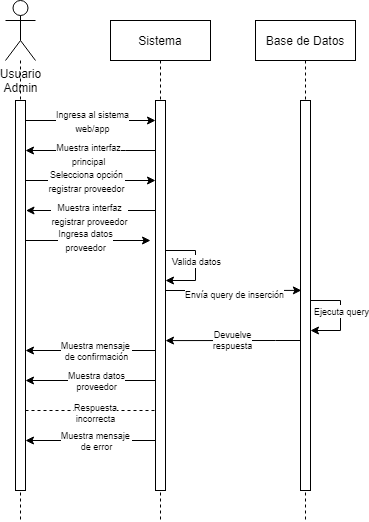

The diagram above was exported from draw.io. Its source (the exported page's mxGraphModel, read from the mxfile embedded in the PNG):
<mxGraphModel dx="1422" dy="786" grid="1" gridSize="10" guides="1" tooltips="1" connect="1" arrows="1" fold="1" page="1" pageScale="1" pageWidth="850" pageHeight="1100" math="0" shadow="0">
  <root>
    <mxCell id="0" />
    <mxCell id="1" parent="0" />
    <mxCell id="3nuBFxr9cyL0pnOWT2aG-5" value="Sistema" style="shape=umlLifeline;perimeter=lifelinePerimeter;container=1;collapsible=0;recursiveResize=0;rounded=0;shadow=0;strokeWidth=1;" parent="1" vertex="1">
      <mxGeometry x="375" y="200" width="100" height="500" as="geometry" />
    </mxCell>
    <mxCell id="3nuBFxr9cyL0pnOWT2aG-6" value="" style="points=[];perimeter=orthogonalPerimeter;rounded=0;shadow=0;strokeWidth=1;" parent="3nuBFxr9cyL0pnOWT2aG-5" vertex="1">
      <mxGeometry x="45" y="80" width="10" height="390" as="geometry" />
    </mxCell>
    <mxCell id="shqBqRSQ6rw7WRbjC5rr-36" value="" style="endArrow=classic;html=1;rounded=0;strokeColor=default;" parent="3nuBFxr9cyL0pnOWT2aG-5" edge="1">
      <mxGeometry width="50" height="50" relative="1" as="geometry">
        <mxPoint x="55" y="230" as="sourcePoint" />
        <mxPoint x="55" y="260" as="targetPoint" />
        <Array as="points">
          <mxPoint x="85" y="230" />
          <mxPoint x="85" y="260" />
        </Array>
      </mxGeometry>
    </mxCell>
    <mxCell id="shqBqRSQ6rw7WRbjC5rr-37" value="&lt;font style=&quot;font-size: 9px;&quot;&gt;Valida datos&lt;/font&gt;" style="edgeLabel;html=1;align=center;verticalAlign=middle;resizable=0;points=[];" parent="shqBqRSQ6rw7WRbjC5rr-36" connectable="0" vertex="1">
      <mxGeometry x="0.151" relative="1" as="geometry">
        <mxPoint y="-12" as="offset" />
      </mxGeometry>
    </mxCell>
    <mxCell id="shqBqRSQ6rw7WRbjC5rr-46" style="edgeStyle=orthogonalEdgeStyle;rounded=0;orthogonalLoop=1;jettySize=auto;html=1;fontSize=9;endArrow=classic;endFill=1;strokeColor=default;startArrow=none;startFill=0;" parent="3nuBFxr9cyL0pnOWT2aG-5" edge="1">
      <mxGeometry relative="1" as="geometry">
        <mxPoint x="45" y="420" as="sourcePoint" />
        <mxPoint x="-85" y="420" as="targetPoint" />
        <Array as="points" />
      </mxGeometry>
    </mxCell>
    <mxCell id="shqBqRSQ6rw7WRbjC5rr-47" value="Muestra mensaje &lt;br&gt;de error" style="edgeLabel;html=1;align=center;verticalAlign=middle;resizable=0;points=[];fontSize=9;" parent="shqBqRSQ6rw7WRbjC5rr-46" connectable="0" vertex="1">
      <mxGeometry x="-0.1233" y="-2" relative="1" as="geometry">
        <mxPoint x="-3" y="2" as="offset" />
      </mxGeometry>
    </mxCell>
    <mxCell id="XQ2IKPc7xKx8UA2a-3Zx-2" value="" style="endArrow=classic;html=1;rounded=0;" parent="3nuBFxr9cyL0pnOWT2aG-5" edge="1">
      <mxGeometry width="50" height="50" relative="1" as="geometry">
        <mxPoint x="-85" y="160" as="sourcePoint" />
        <mxPoint x="45" y="160" as="targetPoint" />
      </mxGeometry>
    </mxCell>
    <mxCell id="XQ2IKPc7xKx8UA2a-3Zx-3" value="&lt;font style=&quot;font-size: 9px;&quot;&gt;Selecciona opción&lt;br&gt;registrar proveedor&lt;br&gt;&lt;/font&gt;" style="edgeLabel;html=1;align=center;verticalAlign=middle;resizable=0;points=[];" parent="XQ2IKPc7xKx8UA2a-3Zx-2" connectable="0" vertex="1">
      <mxGeometry x="0.1252" relative="1" as="geometry">
        <mxPoint x="-13" as="offset" />
      </mxGeometry>
    </mxCell>
    <mxCell id="shqBqRSQ6rw7WRbjC5rr-1" value="Usuario&lt;br&gt;Admin" style="shape=umlActor;verticalLabelPosition=bottom;verticalAlign=top;html=1;outlineConnect=0;" parent="1" vertex="1">
      <mxGeometry x="270" y="180" width="30" height="60" as="geometry" />
    </mxCell>
    <mxCell id="shqBqRSQ6rw7WRbjC5rr-3" value="Base de Datos" style="shape=umlLifeline;perimeter=lifelinePerimeter;container=1;collapsible=0;recursiveResize=0;rounded=0;shadow=0;strokeWidth=1;" parent="1" vertex="1">
      <mxGeometry x="520" y="200" width="100" height="500" as="geometry" />
    </mxCell>
    <mxCell id="shqBqRSQ6rw7WRbjC5rr-4" value="" style="points=[];perimeter=orthogonalPerimeter;rounded=0;shadow=0;strokeWidth=1;" parent="shqBqRSQ6rw7WRbjC5rr-3" vertex="1">
      <mxGeometry x="45" y="80" width="10" height="390" as="geometry" />
    </mxCell>
    <mxCell id="shqBqRSQ6rw7WRbjC5rr-38" value="" style="endArrow=classic;html=1;rounded=0;strokeColor=default;" parent="shqBqRSQ6rw7WRbjC5rr-3" edge="1">
      <mxGeometry width="50" height="50" relative="1" as="geometry">
        <mxPoint x="55" y="280" as="sourcePoint" />
        <mxPoint x="55" y="310" as="targetPoint" />
        <Array as="points">
          <mxPoint x="85" y="280" />
          <mxPoint x="85" y="310" />
        </Array>
      </mxGeometry>
    </mxCell>
    <mxCell id="shqBqRSQ6rw7WRbjC5rr-39" value="&lt;font style=&quot;font-size: 9px;&quot;&gt;Ejecuta query&lt;/font&gt;" style="edgeLabel;html=1;align=center;verticalAlign=middle;resizable=0;points=[];" parent="shqBqRSQ6rw7WRbjC5rr-38" connectable="0" vertex="1">
      <mxGeometry x="0.151" relative="1" as="geometry">
        <mxPoint y="-12" as="offset" />
      </mxGeometry>
    </mxCell>
    <mxCell id="shqBqRSQ6rw7WRbjC5rr-11" value="" style="endArrow=none;dashed=1;endFill=0;html=1;strokeColor=default;rounded=0;" parent="1" source="shqBqRSQ6rw7WRbjC5rr-1" edge="1">
      <mxGeometry width="160" relative="1" as="geometry">
        <mxPoint x="285" y="240" as="sourcePoint" />
        <mxPoint x="285" y="700" as="targetPoint" />
      </mxGeometry>
    </mxCell>
    <mxCell id="shqBqRSQ6rw7WRbjC5rr-17" value="" style="endArrow=classic;html=1;rounded=0;strokeColor=default;exitX=1.3;exitY=0.131;exitDx=0;exitDy=0;exitPerimeter=0;" parent="1" target="3nuBFxr9cyL0pnOWT2aG-6" edge="1">
      <mxGeometry width="50" height="50" relative="1" as="geometry">
        <mxPoint x="290" y="299.99999999999994" as="sourcePoint" />
        <mxPoint x="421.5000000000002" y="299.99999999999994" as="targetPoint" />
      </mxGeometry>
    </mxCell>
    <mxCell id="shqBqRSQ6rw7WRbjC5rr-23" value="&lt;span style=&quot;font-size: 9px;&quot;&gt;Ingresa al sistema&lt;br&gt;web/app&lt;/span&gt;" style="edgeLabel;html=1;align=center;verticalAlign=middle;resizable=0;points=[];" parent="shqBqRSQ6rw7WRbjC5rr-17" vertex="1" connectable="0">
      <mxGeometry x="-0.1939" relative="1" as="geometry">
        <mxPoint x="14" as="offset" />
      </mxGeometry>
    </mxCell>
    <mxCell id="shqBqRSQ6rw7WRbjC5rr-19" value="" style="endArrow=classic;html=1;rounded=0;strokeColor=default;exitX=1.1;exitY=0.206;exitDx=0;exitDy=0;exitPerimeter=0;entryX=0.086;entryY=0.382;entryDx=0;entryDy=0;entryPerimeter=0;" parent="1" edge="1">
      <mxGeometry width="50" height="50" relative="1" as="geometry">
        <mxPoint x="430" y="469.99999999999994" as="sourcePoint" />
        <mxPoint x="565.8599999999999" y="469.88" as="targetPoint" />
        <Array as="points">
          <mxPoint x="469" y="470.04" />
          <mxPoint x="519" y="470" />
        </Array>
      </mxGeometry>
    </mxCell>
    <mxCell id="shqBqRSQ6rw7WRbjC5rr-24" value="&lt;font style=&quot;font-size: 9px;&quot;&gt;Envía query de inserción&lt;/font&gt;" style="edgeLabel;html=1;align=center;verticalAlign=middle;resizable=0;points=[];" parent="shqBqRSQ6rw7WRbjC5rr-19" connectable="0" vertex="1">
      <mxGeometry x="-0.0036" y="-3" relative="1" as="geometry">
        <mxPoint as="offset" />
      </mxGeometry>
    </mxCell>
    <mxCell id="shqBqRSQ6rw7WRbjC5rr-25" value="" style="endArrow=classic;html=1;rounded=0;strokeColor=default;entryX=1;entryY=0.438;entryDx=0;entryDy=0;entryPerimeter=0;" parent="1" edge="1">
      <mxGeometry width="50" height="50" relative="1" as="geometry">
        <mxPoint x="565" y="519.9999999999999" as="sourcePoint" />
        <mxPoint x="430" y="520.0799999999999" as="targetPoint" />
        <Array as="points">
          <mxPoint x="540" y="520" />
        </Array>
      </mxGeometry>
    </mxCell>
    <mxCell id="shqBqRSQ6rw7WRbjC5rr-40" value="Devuelve&lt;br&gt;respuesta" style="edgeLabel;html=1;align=center;verticalAlign=middle;resizable=0;points=[];fontSize=9;" parent="shqBqRSQ6rw7WRbjC5rr-25" connectable="0" vertex="1">
      <mxGeometry x="-0.0394" y="-1" relative="1" as="geometry">
        <mxPoint x="-3" as="offset" />
      </mxGeometry>
    </mxCell>
    <mxCell id="shqBqRSQ6rw7WRbjC5rr-27" value="" style="endArrow=classic;html=1;rounded=0;strokeColor=default;" parent="1" edge="1">
      <mxGeometry width="50" height="50" relative="1" as="geometry">
        <mxPoint x="419.5" y="329.99999999999994" as="sourcePoint" />
        <mxPoint x="290" y="330" as="targetPoint" />
        <Array as="points">
          <mxPoint x="390" y="330" />
        </Array>
      </mxGeometry>
    </mxCell>
    <mxCell id="shqBqRSQ6rw7WRbjC5rr-28" value="&lt;font style=&quot;font-size: 9px;&quot;&gt;Muestra interfaz&lt;br&gt;principal&lt;br&gt;&lt;/font&gt;" style="edgeLabel;html=1;align=center;verticalAlign=middle;resizable=0;points=[];" parent="shqBqRSQ6rw7WRbjC5rr-27" vertex="1" connectable="0">
      <mxGeometry x="0.1524" y="3" relative="1" as="geometry">
        <mxPoint x="8" as="offset" />
      </mxGeometry>
    </mxCell>
    <mxCell id="shqBqRSQ6rw7WRbjC5rr-31" value="&lt;font style=&quot;font-size: 9px;&quot;&gt;Ingresa datos&lt;br&gt;proveedor&lt;/font&gt;" style="endArrow=classic;html=1;rounded=0;strokeColor=default;exitX=1.3;exitY=0.131;exitDx=0;exitDy=0;exitPerimeter=0;" parent="1" edge="1">
      <mxGeometry width="50" height="50" relative="1" as="geometry">
        <mxPoint x="285" y="419.9999999999999" as="sourcePoint" />
        <mxPoint x="415" y="419.9999999999999" as="targetPoint" />
      </mxGeometry>
    </mxCell>
    <mxCell id="shqBqRSQ6rw7WRbjC5rr-48" style="edgeStyle=orthogonalEdgeStyle;rounded=0;orthogonalLoop=1;jettySize=auto;html=1;fontSize=9;endArrow=classic;endFill=1;strokeColor=default;startArrow=none;startFill=0;" parent="1" edge="1">
      <mxGeometry relative="1" as="geometry">
        <mxPoint x="420" y="530" as="sourcePoint" />
        <mxPoint x="290" y="530" as="targetPoint" />
        <Array as="points">
          <mxPoint x="380" y="530" />
          <mxPoint x="380" y="530" />
        </Array>
      </mxGeometry>
    </mxCell>
    <mxCell id="shqBqRSQ6rw7WRbjC5rr-49" value="Muestra mensaje &lt;br&gt;de confirmación" style="edgeLabel;html=1;align=center;verticalAlign=middle;resizable=0;points=[];fontSize=9;" parent="shqBqRSQ6rw7WRbjC5rr-48" connectable="0" vertex="1">
      <mxGeometry x="-0.1233" y="-2" relative="1" as="geometry">
        <mxPoint x="-3" y="2" as="offset" />
      </mxGeometry>
    </mxCell>
    <mxCell id="shqBqRSQ6rw7WRbjC5rr-52" style="edgeStyle=orthogonalEdgeStyle;rounded=0;orthogonalLoop=1;jettySize=auto;html=1;fontSize=9;endArrow=classic;endFill=1;strokeColor=default;startArrow=none;startFill=0;" parent="1" edge="1">
      <mxGeometry relative="1" as="geometry">
        <mxPoint x="420" y="560" as="sourcePoint" />
        <mxPoint x="290" y="560" as="targetPoint" />
        <Array as="points" />
      </mxGeometry>
    </mxCell>
    <mxCell id="shqBqRSQ6rw7WRbjC5rr-53" value="Muestra datos&lt;br&gt;proveedor" style="edgeLabel;html=1;align=center;verticalAlign=middle;resizable=0;points=[];fontSize=9;" parent="shqBqRSQ6rw7WRbjC5rr-52" connectable="0" vertex="1">
      <mxGeometry x="-0.1233" y="-2" relative="1" as="geometry">
        <mxPoint x="-3" y="2" as="offset" />
      </mxGeometry>
    </mxCell>
    <mxCell id="shqBqRSQ6rw7WRbjC5rr-55" value="" style="endArrow=none;dashed=1;html=1;strokeWidth=1;rounded=0;fontSize=9;" parent="1" edge="1">
      <mxGeometry width="50" height="50" relative="1" as="geometry">
        <mxPoint x="290" y="590" as="sourcePoint" />
        <mxPoint x="420" y="590" as="targetPoint" />
      </mxGeometry>
    </mxCell>
    <mxCell id="shqBqRSQ6rw7WRbjC5rr-56" value="Respuesta&lt;br&gt;incorrecta" style="edgeLabel;html=1;align=center;verticalAlign=middle;resizable=0;points=[];fontSize=9;" parent="shqBqRSQ6rw7WRbjC5rr-55" connectable="0" vertex="1">
      <mxGeometry x="-0.1144" y="-2" relative="1" as="geometry">
        <mxPoint x="11" as="offset" />
      </mxGeometry>
    </mxCell>
    <mxCell id="XQ2IKPc7xKx8UA2a-3Zx-1" value="" style="points=[];perimeter=orthogonalPerimeter;rounded=0;shadow=0;strokeWidth=1;" parent="1" vertex="1">
      <mxGeometry x="280" y="280" width="10" height="390" as="geometry" />
    </mxCell>
    <mxCell id="XQ2IKPc7xKx8UA2a-3Zx-4" value="" style="endArrow=classic;html=1;rounded=0;strokeColor=default;" parent="1" edge="1">
      <mxGeometry width="50" height="50" relative="1" as="geometry">
        <mxPoint x="420" y="389.9999999999999" as="sourcePoint" />
        <mxPoint x="290.5" y="389.9999999999999" as="targetPoint" />
        <Array as="points">
          <mxPoint x="390.5" y="390" />
        </Array>
      </mxGeometry>
    </mxCell>
    <mxCell id="XQ2IKPc7xKx8UA2a-3Zx-5" value="&lt;font style=&quot;font-size: 9px;&quot;&gt;Muestra interfaz&lt;br&gt;registrar proveedor&lt;br&gt;&lt;/font&gt;" style="edgeLabel;html=1;align=center;verticalAlign=middle;resizable=0;points=[];" parent="XQ2IKPc7xKx8UA2a-3Zx-4" connectable="0" vertex="1">
      <mxGeometry x="0.1524" y="3" relative="1" as="geometry">
        <mxPoint x="8" as="offset" />
      </mxGeometry>
    </mxCell>
  </root>
</mxGraphModel>